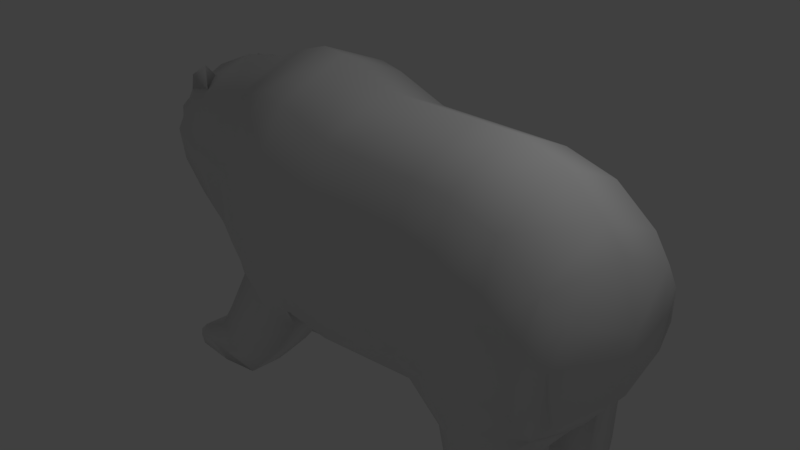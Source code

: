 # Source: bear.blend  (saved by Blender 2.79.0; exported with 4.5.12 LTS)
import bpy
from mathutils import Matrix  # noqa: F401  (used for matrix-valued properties, if any)

bpy.ops.wm.read_factory_settings(use_empty=True)
scene = bpy.context.scene
scene.name = 'Scene'

# ---- collections
col_collection_1 = bpy.data.collections.new('Collection 1'); scene.collection.children.link(col_collection_1)

# ---- world
world_world = bpy.data.worlds.new('World'); scene.world = world_world
world_world.color = (0.05088, 0.05088, 0.05088)
world_world.use_sun_shadow = False
world_world.sun_shadow_jitter_overblur = 0.0
world_world.cycles.sampling_method = 'MANUAL'

# ---- cameras
cam_camera = bpy.data.cameras.new('Camera')
cam_camera.clip_end = 100.0
cam_camera.lens = 35.0
cam_camera.sensor_width = 32.0
cam_camera.sensor_height = 18.0
cam_camera.ortho_scale = 7.314
cam_camera.dof.focus_distance = 0.0
cam_camera.dof.aperture_fstop = 128.0

# ---- lights
light_lamp = bpy.data.lights.new('Lamp', 'POINT')
light_lamp.transmission_factor = 0.0
light_lamp.cutoff_distance = 30.0
light_lamp.energy = 100.0
light_lamp.shadow_buffer_clip_start = 1.001
light_lamp.shadow_soft_size = 0.1
light_lamp.shadow_maximum_resolution = 0.006
light_lamp.use_absolute_resolution = True

# ---- meshes
me_plane_004 = bpy.data.meshes.new('Plane.004')
me_plane_004.from_pydata([(-1.651, -0.9197, -0.2895), (-1.634, -0.8145, 1.858), (-1.23, -0.9431, 2.025), (-1.23, -1.05, -0.4712), (-0.7515, -0.9431, 2.202), (-0.7515, -1.05, -0.5675), (0.3584, -0.9431, 1.859), (0.3584, -1.05, -0.6368), (1.702, -0.9431, 1.859), (1.702, -0.916, -0.5824), (2.229, -0.9431, 1.859), (2.229, -1.05, -0.6368), (2.902, -0.9431, 1.677), (2.902, -1.05, -0.5801), (3.432, -0.9431, 1.269), (3.432, -0.916, -0.4214), (3.674, -0.8701, 0.9966), (3.674, -0.9431, -0.09761), (3.782, -0.6878, 0.6518), (-0.3983, -0.9431, 2.128), (-0.3983, -1.05, -0.5915), (-1.649, -0.8474, -0.6464), (-0.4702, -0.8949, -0.9484), (-1.973, -0.906, -1.281), (-0.9628, -0.8949, -1.583), (2.164, -0.9031, -0.9737), (2.485, -1.008, -1.028), (3.001, -1.008, -0.9714), (3.323, -0.8446, -0.8127), (2.298, -0.9031, -1.509), (2.563, -1.008, -1.509), (3.009, -1.008, -1.51), (3.276, -0.9031, -1.508), (1.932, -0.9306, -2.001), (2.253, -0.9031, -1.859), (2.519, -1.008, -1.859), (2.964, -1.008, -1.859), (3.249, -0.9031, -1.857), (1.959, -0.9668, -2.207), (2.303, -1.008, -2.242), (2.759, -1.008, -2.285), (3.143, -0.9284, -2.234), (1.881, -0.9717, -2.119), (-2.309, -0.906, -1.78), (-1.441, -0.8949, -2.073), (-2.872, -0.8453, -2.229), (-2.702, -1.008, -2.231), (-2.099, -1.008, -2.228), (-1.589, -0.8972, -2.23), (-2.865, -0.9376, -2.08), (-2.712, -0.9376, -1.93), (-1.642, -1.086, 1.013), (-1.23, -1.251, 1.065), (-0.7515, -1.251, 1.105), (0.3584, -1.251, 0.8399), (1.702, -1.251, 0.8672), (2.229, -1.251, 0.8399), (2.902, -1.251, 0.7775), (3.432, -1.251, 0.6526), (3.674, -1.095, 0.6266), (-0.3983, -1.251, 1.056), (-1.651, -0.3139, -0.5368), (3.432, -0.2267, -0.6688), (0.3584, -0.3248, -0.8842), (-0.3983, -0.2376, -0.8388), (-1.649, -0.3139, -0.6464), (-0.4702, -0.2775, -0.9484), (-1.973, -0.4291, -1.281), (-0.9628, -0.3793, -1.583), (2.164, -0.4322, -0.9737), (3.323, -0.4322, -0.8127), (2.298, -0.4322, -1.509), (3.276, -0.4322, -1.508), (2.253, -0.4322, -1.859), (3.249, -0.4322, -1.857), (1.881, -0.3591, -2.119), (2.303, -0.3248, -2.242), (1.959, -0.3637, -2.207), (3.143, -0.3996, -2.234), (2.759, -0.3248, -2.285), (1.932, -0.3975, -2.001), (-2.712, -0.3909, -1.93), (-2.309, -0.4291, -1.78), (-1.441, -0.3793, -2.073), (-2.702, -0.3248, -2.231), (-2.872, -0.4773, -2.229), (-2.099, -0.3248, -2.228), (-1.589, -0.4333, -2.23), (-2.865, -0.3909, -2.08), (-3.134, -0.5006, 1.589), (-1.23, -1.251, 0.1368), (-0.7515, -1.251, 0.0947), (0.3584, -1.251, -0.05224), (1.702, -1.251, -0.00855), (2.229, -1.251, -0.05224), (2.902, -1.251, -0.04267), (3.432, -1.251, 0.003732), (3.674, -1.1, 0.1992), (-1.647, -1.097, 0.2262), (-0.3983, -1.251, 0.06074), (-2.418, -0.6836, 1.774), (-2.426, -0.9769, 1.031), (-3.34, -0.4353, 1.352), (-2.431, -0.8941, 0.3572), (-3.142, -0.7721, 1.062), (-3.147, -0.7124, 0.5897), (-3.347, -0.534, 0.9017), (-3.835, -0.1995, 1.197), (-3.352, -0.3881, 0.6338), (-3.592, -0.4266, 1.206), (-3.6, -0.4429, 0.9017), (-3.604, -0.2993, 0.6221), (-3.843, -0.2983, 0.9108), (-3.714, -0.2995, 0.7197), (-1.06, -0.9818, -0.7974), (-1.468, -1.008, -1.432), (-1.808, -1.008, -1.927), (-2.093, -1.02, -2.047), (-1.024, -0.2092, -0.6878), (-1.06, -0.2092, -0.7974), (-1.468, -0.2859, -1.432), (-1.808, -0.2925, -1.927), (-2.093, -0.3136, -2.047), (-2.761, -0.3248, -2.111), (-2.457, -0.3248, -2.076), (-2.761, -1.008, -2.111), (-2.457, -1.008, -2.076), (3.432, -0.6741, -0.5451), (3.323, -0.6384, -0.8127), (3.276, -0.6384, -1.508), (3.249, -0.6384, -1.857), (1.881, -0.6339, -2.119), (2.303, -0.6339, -2.242), (3.143, -0.6339, -2.234), (1.932, -0.6339, -2.001), (2.164, -0.6384, -0.9737), (2.298, -0.6384, -1.509), (2.253, -0.6384, -1.859), (1.959, -0.6339, -2.207), (2.759, -0.6339, -2.285), (2.964, -0.2788, -1.859), (3.001, -0.2788, -0.9714), (3.009, -0.2788, -1.51), (2.936, -0.1977, -0.7149), (2.563, -0.2788, -1.509), (2.485, -0.2788, -1.028), (2.519, -0.2788, -1.859), (-1.634, 0.0, 2.263), (-1.23, 0.0, 2.43), (-1.651, 0.0, -0.6254), (-0.7515, 0.0, 2.565), (0.3584, 0.0, 2.264), (0.3584, 0.0, -0.9638), (1.702, 0.0, 2.264), (1.702, 0.0, -0.9058), (2.229, 0.0, 2.264), (2.902, 0.0, 2.083), (3.432, 0.0, 1.674), (3.432, 0.0, -0.7246), (3.674, 0.0, 1.402), (3.871, 0.0, -0.09761), (3.898, 0.0, 0.6518), (-1.651, 0.9197, -0.2895), (-1.634, 0.8145, 1.858), (-1.23, 0.9431, 2.025), (-1.23, 1.05, -0.4712), (-0.7515, 0.9431, 2.202), (-0.7515, 1.05, -0.5675), (0.3584, 0.9431, 1.859), (0.3584, 1.05, -0.6368), (1.702, 0.9431, 1.859), (1.702, 0.916, -0.5824), (2.229, 0.9431, 1.859), (2.229, 1.05, -0.6368), (2.902, 0.9431, 1.677), (2.902, 1.05, -0.5801), (3.432, 0.9431, 1.269), (3.432, 0.916, -0.4214), (3.674, 0.8701, 0.9966), (3.674, 0.9431, -0.09761), (3.782, 0.6878, 0.6518), (-0.3983, 0.0, 2.533), (-0.3983, 0.0, -0.9274), (-0.3983, 0.9431, 2.128), (-0.3983, 1.05, -0.5915), (-1.649, 0.8474, -0.6464), (-0.4702, 0.8967, -0.9484), (-1.973, 0.9078, -1.281), (-0.9628, 0.8967, -1.583), (2.164, 0.9049, -0.9737), (2.485, 1.01, -1.028), (3.001, 1.01, -0.9714), (3.323, 0.8446, -0.8127), (2.298, 0.9049, -1.509), (2.563, 1.01, -1.509), (3.009, 1.01, -1.51), (3.276, 0.9049, -1.508), (1.932, 0.9324, -2.001), (2.253, 0.9049, -1.859), (2.519, 1.01, -1.859), (2.964, 1.01, -1.859), (3.249, 0.9049, -1.857), (1.959, 0.953, -2.207), (2.303, 1.01, -2.242), (2.759, 1.01, -2.285), (3.143, 0.9302, -2.234), (1.881, 0.9395, -2.119), (-2.309, 0.9078, -1.78), (-1.441, 0.8967, -2.073), (-2.872, 0.7906, -2.229), (-2.702, 1.01, -2.231), (-2.099, 1.01, -2.228), (-1.589, 0.9011, -2.23), (-2.865, 0.9394, -2.08), (-2.712, 0.9394, -1.93), (-3.134, 0.0, 1.842), (-1.642, 1.086, 1.013), (-1.23, 1.251, 1.065), (-0.7515, 1.251, 1.105), (0.3584, 1.251, 0.8399), (1.702, 1.251, 0.8672), (2.229, 1.251, 0.8399), (2.902, 1.251, 0.7775), (3.432, 1.251, 0.6526), (3.674, 1.095, 0.6266), (-0.3983, 1.251, 1.056), (-1.651, 0.3139, -0.5368), (3.432, 0.2267, -0.6688), (0.3584, 0.3248, -0.8842), (-0.3983, 0.2376, -0.8388), (-1.649, 0.3139, -0.6464), (-0.4702, 0.2775, -0.9484), (-1.973, 0.4291, -1.281), (-0.9628, 0.3793, -1.583), (2.164, 0.4322, -0.9737), (3.323, 0.4322, -0.8127), (2.298, 0.4322, -1.509), (3.276, 0.4322, -1.508), (2.253, 0.4322, -1.859), (3.249, 0.4322, -1.857), (1.881, 0.3899, -2.119), (2.303, 0.3248, -2.242), (1.959, 0.3793, -2.207), (3.143, 0.3996, -2.234), (2.759, 0.3248, -2.285), (1.932, 0.3975, -2.001), (-2.712, 0.3909, -1.93), (-2.309, 0.4291, -1.78), (-1.441, 0.3793, -2.073), (-2.702, 0.3248, -2.231), (-2.872, 0.4773, -2.229), (-2.099, 0.3248, -2.228), (-1.589, 0.4312, -2.23), (-2.865, 0.3909, -2.08), (-3.134, 0.5006, 1.589), (-1.23, 1.251, 0.1368), (-0.7515, 1.251, 0.0947), (0.3584, 1.251, -0.05224), (1.702, 1.251, -0.00855), (2.229, 1.251, -0.05224), (2.902, 1.251, -0.04267), (3.432, 1.251, 0.003732), (3.674, 1.1, 0.1992), (-1.647, 0.0, 0.06984), (-1.647, 1.097, 0.2262), (-0.3983, 1.251, 0.06074), (-2.418, 0.0, 2.13), (-2.418, 0.6836, 1.774), (-3.34, 0.0, 1.523), (-2.426, 0.9769, 1.031), (-3.34, 0.4353, 1.352), (-2.431, 0.0, 0.1959), (-2.431, 0.8941, 0.3572), (-3.142, 0.7721, 1.062), (-3.147, 0.0, 0.431), (-3.147, 0.7124, 0.5897), (-3.835, 0.0, 1.256), (-3.347, 0.534, 0.9017), (-3.835, 0.1995, 1.197), (-3.352, 0.0, 0.596), (-3.352, 0.3881, 0.6338), (-3.592, 0.0, 1.377), (-3.592, 0.4266, 1.206), (-3.6, 0.4429, 0.9017), (-3.604, 0.0, 0.6177), (-3.604, 0.2993, 0.6221), (-3.843, 0.0, 0.9106), (-3.843, 0.2983, 0.9108), (-3.714, 0.0, 0.7166), (-3.714, 0.2995, 0.7197), (-1.06, 0.9818, -0.7974), (-1.468, 1.01, -1.432), (-1.808, 1.01, -1.927), (-2.093, 1.022, -2.047), (-1.024, 0.2092, -0.6878), (-1.06, 0.2092, -0.7974), (-1.468, 0.2859, -1.432), (-1.808, 0.2925, -1.927), (-2.093, 0.3136, -2.047), (-2.761, 0.3248, -2.111), (-2.457, 0.3248, -2.076), (-2.761, 1.01, -2.111), (-2.457, 1.01, -2.076), (3.432, 0.6741, -0.5451), (3.323, 0.6384, -0.8127), (3.276, 0.6384, -1.508), (3.249, 0.6384, -1.857), (1.881, 0.6339, -2.119), (2.303, 0.6339, -2.242), (3.143, 0.6339, -2.234), (1.932, 0.6339, -2.001), (2.164, 0.6384, -0.9737), (2.298, 0.6384, -1.509), (2.253, 0.6384, -1.859), (1.959, 0.6339, -2.207), (2.759, 0.6339, -2.285), (2.964, 0.2788, -1.859), (3.001, 0.2788, -0.9714), (3.009, 0.2788, -1.51), (2.936, 0.1977, -0.7149), (2.563, 0.2788, -1.509), (2.485, 0.2788, -1.028), (2.519, 0.2788, -1.859), (1.702, -0.2941, -0.8297), (2.317, -0.1977, -0.7725), (1.702, 0.2941, -0.8297), (2.317, 0.1977, -0.7725), (-2.815, -0.3049, 1.812), (-2.853, 0.2687, 1.815), (-2.757, -0.6836, 1.914), (-2.813, 0.4205, 1.987), (-2.757, 0.6836, 1.914), (-2.796, -0.4567, 1.991)], [], [(98, 0, 3), (98, 3, 90), (52, 53, 4), (52, 4, 2), (181, 19, 6), (181, 6, 151), (54, 55, 8), (54, 8, 6), (55, 56, 10), (55, 10, 8), (56, 57, 12), (56, 12, 10), (57, 58, 14), (57, 14, 12), (58, 59, 16), (58, 16, 14), (17, 18, 59), (17, 59, 97), (98, 263, 149), (149, 61, 0), (149, 0, 98), (127, 15, 28), (127, 28, 128), (181, 150, 4), (181, 4, 19), (148, 147, 1), (148, 1, 2), (64, 20, 22), (64, 22, 66), (160, 161, 18), (160, 18, 17), (155, 153, 8), (155, 8, 10), (100, 266, 327), (254, 328, 330), (157, 156, 12), (157, 12, 14), (161, 159, 16), (161, 16, 18), (150, 148, 2), (150, 2, 4), (11, 9, 25), (11, 25, 26), (99, 92, 54), (99, 54, 60), (62, 158, 160), (160, 17, 15), (15, 127, 62), (160, 15, 62), (265, 257, 169), (265, 169, 184), (159, 157, 14), (159, 14, 16), (153, 151, 6), (153, 6, 8), (156, 155, 10), (156, 10, 12), (53, 60, 19), (53, 19, 4), (63, 323, 9), (63, 9, 7), (128, 28, 32), (128, 32, 129), (26, 25, 29), (26, 29, 30), (15, 13, 27), (15, 27, 28), (13, 11, 26), (13, 26, 27), (129, 32, 37), (129, 37, 130), (30, 29, 34), (30, 34, 35), (27, 26, 30), (27, 30, 31), (28, 27, 31), (28, 31, 32), (37, 36, 40), (37, 40, 41), (36, 35, 39), (36, 39, 40), (31, 30, 35), (31, 35, 36), (32, 31, 36), (32, 36, 37), (138, 132, 39), (138, 39, 38), (139, 133, 41), (139, 41, 40), (132, 139, 40), (132, 40, 39), (130, 37, 41), (130, 41, 133), (39, 35, 34), (34, 33, 42), (42, 38, 39), (34, 42, 39), (66, 22, 24), (66, 24, 68), (68, 24, 44), (68, 44, 83), (85, 84, 46), (85, 46, 45), (84, 86, 47), (84, 47, 46), (86, 87, 48), (86, 48, 47), (21, 114, 3), (91, 99, 60), (91, 60, 53), (51, 1, 100), (51, 100, 101), (96, 97, 59), (96, 59, 58), (95, 96, 58), (95, 58, 57), (94, 95, 57), (94, 57, 56), (93, 94, 56), (93, 56, 55), (92, 93, 55), (92, 55, 54), (64, 63, 7), (64, 7, 20), (90, 91, 53), (90, 53, 52), (1, 51, 52), (1, 52, 2), (59, 18, 16), (98, 51, 101), (98, 101, 103), (83, 44, 48), (83, 48, 87), (50, 81, 88), (50, 88, 49), (49, 88, 85), (49, 85, 45), (137, 73, 80), (137, 80, 134), (131, 75, 77), (131, 77, 138), (134, 80, 75), (134, 75, 131), (136, 71, 73), (136, 73, 137), (135, 69, 71), (135, 71, 136), (43, 82, 81), (43, 81, 50), (21, 65, 67), (21, 67, 23), (152, 154, 323), (152, 323, 63), (54, 6, 19), (54, 19, 60), (23, 67, 82), (23, 82, 43), (25, 9, 323), (323, 69, 135), (323, 135, 25), (44, 116, 117), (44, 117, 48), (114, 21, 23), (114, 23, 115), (115, 23, 43), (115, 43, 116), (116, 43, 50), (116, 50, 117), (86, 124, 122), (86, 122, 87), (48, 117, 126), (48, 126, 47), (81, 124, 123), (81, 123, 88), (22, 114, 115), (22, 115, 24), (119, 65, 61), (119, 61, 118), (120, 67, 65), (120, 65, 119), (121, 82, 67), (121, 67, 120), (122, 81, 82), (122, 82, 121), (24, 115, 116), (24, 116, 44), (324, 323, 154), (154, 158, 62), (143, 324, 154), (154, 62, 143), (263, 98, 103), (263, 103, 271), (3, 5, 91), (3, 91, 90), (152, 63, 64), (152, 64, 182), (7, 9, 93), (7, 93, 92), (9, 11, 94), (9, 94, 93), (11, 13, 95), (11, 95, 94), (13, 15, 96), (13, 96, 95), (15, 17, 97), (15, 97, 96), (5, 20, 99), (5, 99, 91), (51, 98, 90), (51, 90, 52), (274, 105, 108), (274, 108, 279), (271, 103, 105), (271, 105, 274), (284, 111, 113), (284, 113, 288), (102, 268, 281), (102, 281, 109), (104, 89, 102), (104, 102, 106), (103, 101, 104), (103, 104, 105), (101, 100, 89), (101, 89, 104), (89, 215, 268), (89, 268, 102), (279, 108, 111), (279, 111, 284), (105, 106, 108), (276, 286, 112), (276, 112, 107), (110, 109, 112), (111, 110, 113), (108, 110, 111), (106, 102, 109), (106, 109, 110), (288, 113, 112), (288, 112, 286), (109, 281, 276), (109, 276, 107), (110, 108, 106), (112, 109, 107), (106, 105, 104), (1, 147, 266), (1, 266, 100), (113, 110, 112), (46, 47, 126), (46, 126, 125), (87, 122, 121), (87, 121, 83), (83, 121, 120), (83, 120, 68), (68, 120, 119), (68, 119, 66), (66, 119, 118), (66, 118, 64), (118, 61, 149), (149, 182, 64), (149, 64, 118), (122, 124, 81), (123, 124, 86), (123, 86, 84), (126, 117, 50), (125, 126, 50), (125, 50, 49), (123, 84, 85), (123, 85, 88), (45, 46, 125), (45, 125, 49), (25, 135, 136), (25, 136, 29), (29, 136, 137), (29, 137, 34), (33, 134, 131), (33, 131, 42), (42, 131, 138), (42, 138, 38), (34, 137, 134), (34, 134, 33), (74, 130, 133), (74, 133, 78), (76, 79, 139), (76, 139, 132), (79, 78, 133), (79, 133, 139), (77, 76, 132), (77, 132, 138), (72, 129, 130), (72, 130, 74), (70, 128, 129), (70, 129, 72), (62, 127, 128), (62, 128, 70), (0, 61, 65), (0, 65, 21), (75, 80, 73), (73, 146, 76), (76, 77, 75), (73, 76, 75), (73, 71, 144), (73, 144, 146), (71, 69, 145), (71, 145, 144), (69, 323, 324), (69, 324, 145), (79, 140, 74), (79, 74, 78), (141, 143, 62), (141, 62, 70), (140, 142, 72), (140, 72, 74), (142, 141, 70), (142, 70, 72), (76, 146, 140), (76, 140, 79), (145, 324, 143), (145, 143, 141), (146, 144, 142), (146, 142, 140), (144, 145, 141), (144, 141, 142), (264, 255, 165), (264, 165, 162), (217, 164, 166), (217, 166, 218), (183, 181, 151), (183, 151, 168), (219, 168, 170), (219, 170, 220), (220, 170, 172), (220, 172, 221), (221, 172, 174), (221, 174, 222), (222, 174, 176), (222, 176, 223), (223, 176, 178), (223, 178, 224), (179, 262, 224), (179, 224, 180), (149, 263, 264), (264, 162, 226), (264, 226, 149), (303, 304, 192), (303, 192, 177), (181, 183, 166), (181, 166, 150), (148, 164, 163), (148, 163, 147), (229, 231, 186), (229, 186, 184), (160, 179, 180), (160, 180, 161), (155, 172, 170), (155, 170, 153), (328, 267, 330), (267, 328, 266), (157, 176, 174), (157, 174, 156), (161, 180, 178), (161, 178, 159), (150, 166, 164), (150, 164, 148), (173, 190, 189), (173, 189, 171), (265, 225, 219), (265, 219, 257), (160, 158, 227), (303, 177, 179), (160, 227, 303), (303, 179, 160), (159, 178, 176), (159, 176, 157), (153, 170, 168), (153, 168, 151), (156, 174, 172), (156, 172, 155), (218, 166, 183), (218, 183, 225), (228, 169, 171), (228, 171, 325), (304, 305, 196), (304, 196, 192), (190, 194, 193), (190, 193, 189), (177, 192, 191), (177, 191, 175), (175, 191, 190), (175, 190, 173), (305, 306, 201), (305, 201, 196), (194, 199, 198), (194, 198, 193), (191, 195, 194), (191, 194, 190), (192, 196, 195), (192, 195, 191), (201, 205, 204), (201, 204, 200), (200, 204, 203), (200, 203, 199), (195, 200, 199), (195, 199, 194), (196, 201, 200), (196, 200, 195), (314, 202, 203), (314, 203, 308), (315, 204, 205), (315, 205, 309), (308, 203, 204), (308, 204, 315), (306, 309, 205), (306, 205, 201), (198, 199, 203), (203, 202, 206), (206, 197, 198), (203, 206, 198), (231, 233, 188), (231, 188, 186), (233, 248, 208), (233, 208, 188), (250, 209, 210), (250, 210, 249), (249, 210, 211), (249, 211, 251), (251, 211, 212), (251, 212, 252), (185, 165, 290), (256, 218, 225), (256, 225, 265), (216, 269, 267), (216, 267, 163), (261, 223, 224), (261, 224, 262), (260, 222, 223), (260, 223, 261), (259, 221, 222), (259, 222, 260), (258, 220, 221), (258, 221, 259), (257, 219, 220), (257, 220, 258), (229, 184, 169), (229, 169, 228), (255, 217, 218), (255, 218, 256), (163, 164, 217), (163, 217, 216), (224, 178, 180), (264, 272, 269), (264, 269, 216), (248, 252, 212), (248, 212, 208), (214, 213, 253), (214, 253, 246), (213, 209, 250), (213, 250, 253), (313, 310, 245), (313, 245, 238), (307, 314, 242), (307, 242, 240), (310, 307, 240), (310, 240, 245), (312, 313, 238), (312, 238, 236), (311, 312, 236), (311, 236, 234), (207, 214, 246), (207, 246, 247), (185, 187, 232), (185, 232, 230), (152, 228, 325), (152, 325, 154), (183, 168, 219), (183, 219, 225), (187, 207, 247), (187, 247, 232), (325, 171, 189), (311, 234, 325), (189, 311, 325), (208, 212, 293), (208, 293, 292), (290, 291, 187), (290, 187, 185), (291, 292, 207), (291, 207, 187), (292, 293, 214), (292, 214, 207), (251, 252, 298), (251, 298, 300), (212, 211, 302), (212, 302, 293), (246, 253, 299), (246, 299, 300), (186, 188, 291), (186, 291, 290), (295, 294, 226), (295, 226, 230), (296, 295, 230), (296, 230, 232), (297, 296, 232), (297, 232, 247), (298, 297, 247), (298, 247, 246), (188, 208, 292), (188, 292, 291), (154, 325, 326), (326, 319, 227), (227, 158, 154), (326, 227, 154), (263, 271, 272), (263, 272, 264), (165, 255, 256), (165, 256, 167), (229, 228, 152), (229, 152, 182), (169, 257, 258), (169, 258, 171), (171, 258, 259), (171, 259, 173), (173, 259, 260), (173, 260, 175), (175, 260, 261), (175, 261, 177), (177, 261, 262), (177, 262, 179), (167, 256, 265), (167, 265, 184), (216, 217, 255), (216, 255, 264), (274, 279, 280), (274, 280, 275), (271, 274, 275), (271, 275, 272), (284, 288, 289), (284, 289, 285), (270, 282, 281), (270, 281, 268), (273, 277, 270), (273, 270, 254), (272, 275, 273), (272, 273, 269), (269, 273, 254), (269, 254, 267), (254, 270, 268), (254, 268, 215), (279, 284, 285), (279, 285, 280), (275, 280, 277), (276, 278, 287), (276, 287, 286), (283, 287, 282), (285, 289, 283), (280, 285, 283), (277, 283, 282), (277, 282, 270), (288, 286, 287), (288, 287, 289), (282, 278, 276), (282, 276, 281), (283, 277, 280), (287, 278, 282), (277, 273, 275), (163, 267, 266), (163, 266, 147), (289, 287, 283), (210, 301, 302), (210, 302, 211), (252, 248, 297), (252, 297, 298), (248, 233, 296), (248, 296, 297), (233, 231, 295), (233, 295, 296), (231, 229, 294), (231, 294, 295), (149, 226, 294), (294, 229, 182), (294, 182, 149), (298, 246, 300), (299, 249, 251), (299, 251, 300), (302, 214, 293), (301, 213, 214), (301, 214, 302), (299, 253, 250), (299, 250, 249), (209, 213, 301), (209, 301, 210), (189, 193, 312), (189, 312, 311), (193, 198, 313), (193, 313, 312), (197, 206, 307), (197, 307, 310), (206, 202, 314), (206, 314, 307), (198, 197, 310), (198, 310, 313), (239, 243, 309), (239, 309, 306), (241, 308, 315), (241, 315, 244), (244, 315, 309), (244, 309, 243), (242, 314, 308), (242, 308, 241), (237, 239, 306), (237, 306, 305), (235, 237, 305), (235, 305, 304), (227, 235, 304), (227, 304, 303), (162, 185, 230), (162, 230, 226), (238, 245, 240), (240, 242, 241), (241, 322, 238), (240, 241, 238), (238, 322, 320), (238, 320, 236), (236, 320, 321), (236, 321, 234), (234, 321, 326), (234, 326, 325), (244, 243, 239), (244, 239, 316), (317, 235, 227), (317, 227, 319), (316, 239, 237), (316, 237, 318), (318, 237, 235), (318, 235, 317), (241, 244, 316), (241, 316, 322), (321, 317, 319), (321, 319, 326), (322, 316, 318), (322, 318, 320), (320, 318, 317), (320, 317, 321), (7, 92, 99), (7, 99, 20), (5, 114, 22), (3, 114, 5), (290, 167, 186), (167, 290, 165), (186, 167, 184), (165, 185, 162), (3, 0, 21), (22, 20, 5), (329, 332, 89), (89, 327, 215), (328, 254, 215), (331, 254, 330), (89, 100, 329), (267, 254, 331), (100, 332, 329), (327, 89, 332), (266, 328, 215), (327, 266, 215), (332, 100, 327), (330, 267, 331)])
me_plane_004.polygons.foreach_set('use_smooth', [True] * 662)
me_plane_004.use_remesh_preserve_volume = False
me_plane_004.use_remesh_preserve_attributes = False
me_plane_004.use_mirror_vertex_groups = False
me_plane_004.update()

# ---- objects
ob_plane = bpy.data.objects.new('Plane', me_plane_004)
ob_lamp = bpy.data.objects.new('Lamp', light_lamp)
ob_camera = bpy.data.objects.new('Camera', cam_camera)

# ---- transforms, parenting, visibility, modifiers, constraints
ob_plane.location = (0.0, 0.0, 0.0)
ob_plane.rotation_mode = 'QUATERNION'
ob_plane.rotation_quaternion = (1.0, 0.0, 0.0, 0.0)
ob_plane.lineart.crease_threshold = 0.0
ob_lamp.location = (4.076, 1.005, 5.904)
ob_lamp.rotation_euler = (0.6503, 0.05522, 1.866)
ob_lamp.lock_rotations_4d = False
ob_lamp.empty_display_type = 'ARROWS'
ob_lamp.color = (0.0, 0.0, 0.0, 0.0)
ob_lamp.lineart.crease_threshold = 0.0
ob_camera.location = (7.481, -6.508, 5.344)
ob_camera.rotation_euler = (1.109, 0.0, 0.8149)
ob_camera.lock_rotations_4d = False
ob_camera.empty_display_type = 'ARROWS'
ob_camera.color = (0.0, 0.0, 0.0, 0.0)
ob_camera.display_type = 'WIRE'
ob_camera.lineart.crease_threshold = 0.0

# ---- collection membership
col_collection_1.objects.link(ob_plane)
col_collection_1.objects.link(ob_lamp)
col_collection_1.objects.link(ob_camera)

# ---- scene / render settings (as saved in the file)
scene.camera = ob_camera
scene.frame_start = 1; scene.frame_end = 250; scene.frame_set(1)
scene.render.engine = 'BLENDER_EEVEE_NEXT'
scene.render.resolution_percentage = 50
scene.render.dither_intensity = 0.0
scene.cycles.use_denoising = False
scene.cycles.samples = 128
scene.cycles.sampling_pattern = 'TABULATED_SOBOL'
scene.cycles.use_adaptive_sampling = False
scene.cycles.use_light_tree = False
scene.cycles.blur_glossy = 0.0
scene.cycles.sample_clamp_indirect = 0.0
scene.view_settings.view_transform = 'Standard'
bpy.context.view_layer.update()

